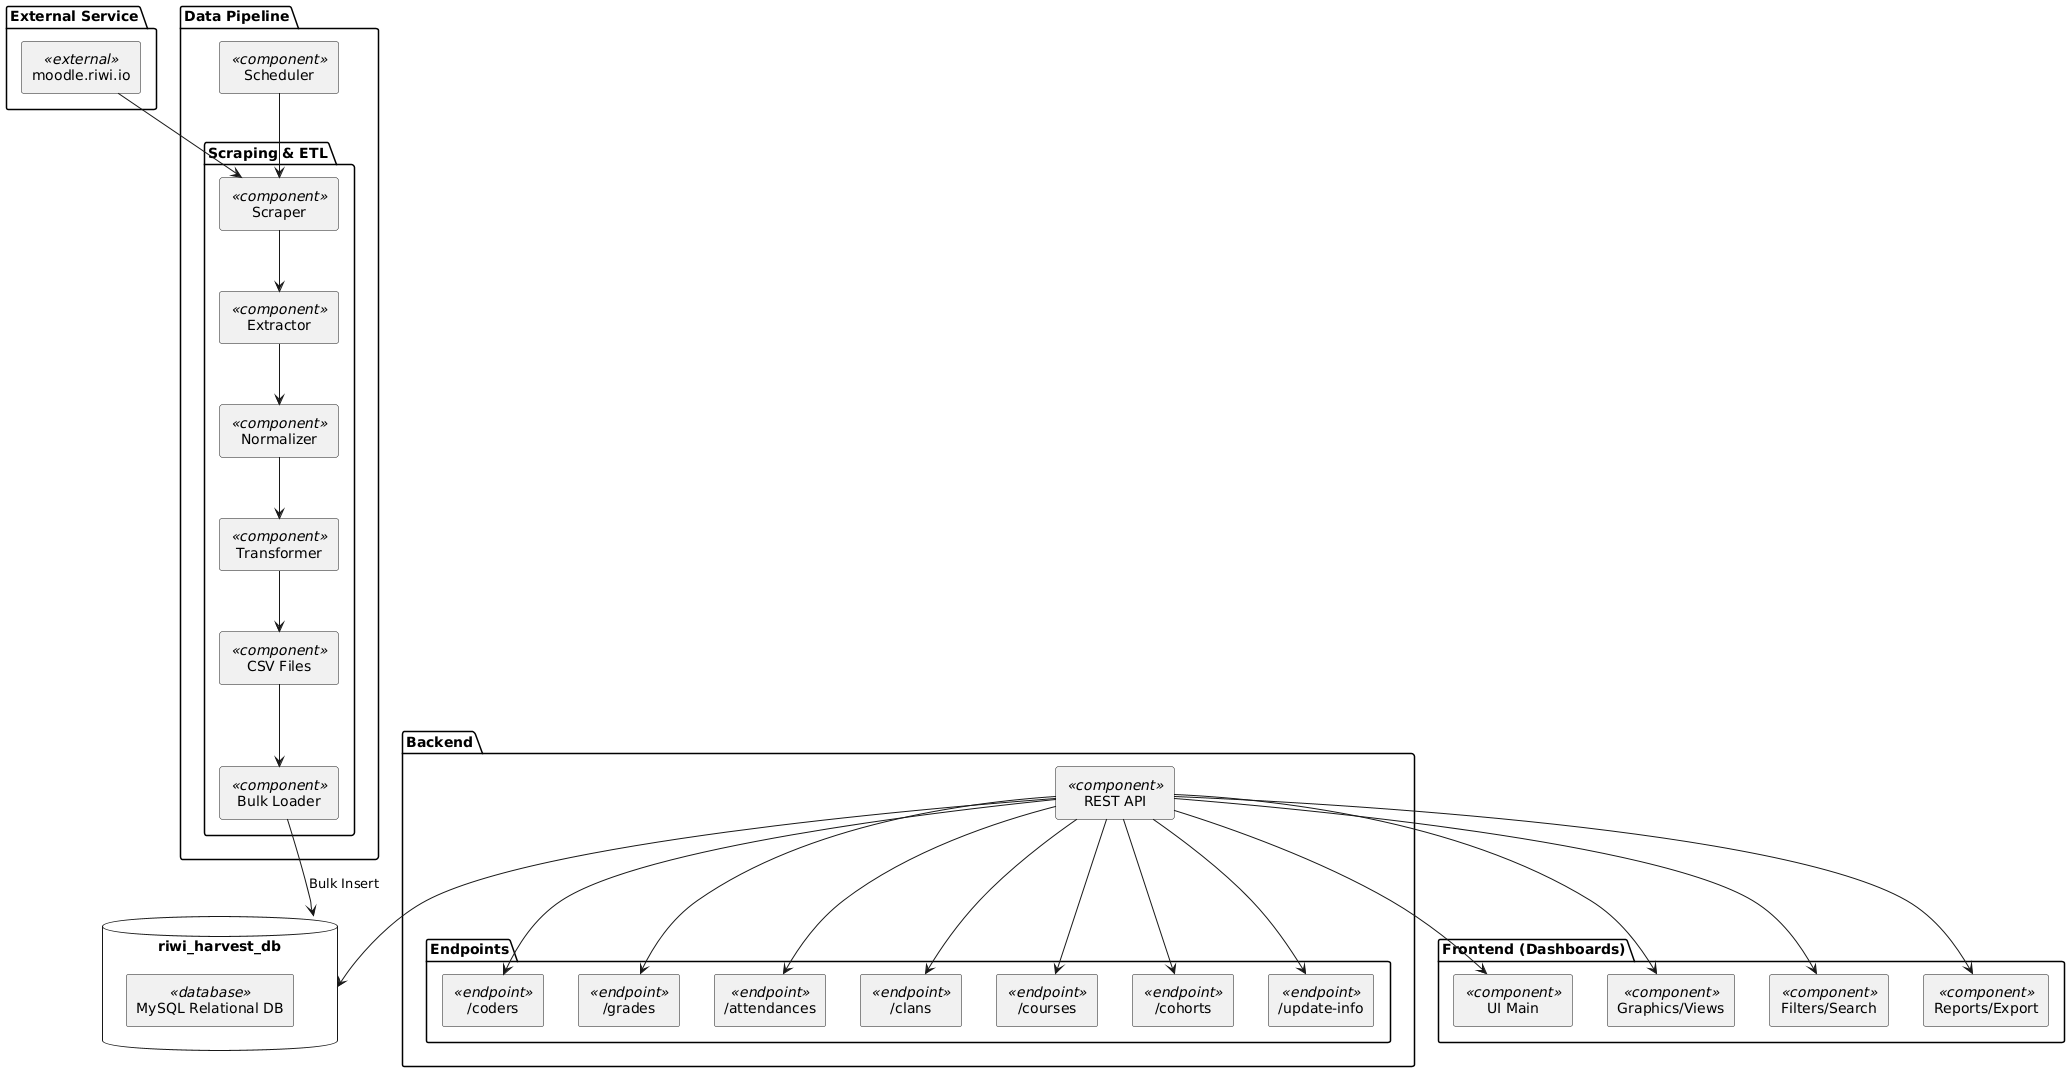

The diagram above was rendered by PlantUML. Its source (embedded in the PNG):
@startuml
skinparam componentStyle rectangle

' ==== External Service ====
package "External Service" {
  [moodle.riwi.io] <<external>>
}

' ==== Data Pipeline ====
package "Data Pipeline" {
  [Scheduler] <<component>>

  package "Scraping & ETL" {
    [Scraper] <<component>>
    [Extractor] <<component>>
    [Normalizer] <<component>>
    [Transformer] <<component>>
    [CSV Files] <<component>>
    [Bulk Loader] <<component>>
  }
}

' ==== Database ====
database "riwi_harvest_db" as DB {
  [MySQL Relational DB] <<database>>
}

' ==== Frontend ====
package "Frontend (Dashboards)" {
  [UI Main] <<component>>
  [Graphics/Views] <<component>>
  [Filters/Search] <<component>>
  [Reports/Export] <<component>>
}

' ==== Backend ====
package "Backend" {
  [REST API] <<component>>

  package "Endpoints" {
    [/coders] <<endpoint>>
    [/grades] <<endpoint>>
    [/attendances] <<endpoint>>
    [/clans] <<endpoint>>
    [/courses] <<endpoint>>
    [/cohorts] <<endpoint>>
    [/update-info] <<endpoint>>
  }
}

' ==== Relationships ====
[moodle.riwi.io] --> [Scraper]
[Scheduler] --> [Scraper]

[Scraper] --> [Extractor]
[Extractor] --> [Normalizer]
[Normalizer] --> [Transformer]
[Transformer] --> [CSV Files]
[CSV Files] --> [Bulk Loader]
[Bulk Loader] --> DB : "Bulk Insert"

[REST API] --> DB

[REST API] --> [/coders]
[REST API] --> [/grades]
[REST API] --> [/attendances]
[REST API] --> [/clans]
[REST API] --> [/courses]
[REST API] --> [/cohorts]
[REST API] --> [/update-info]

[REST API] --> [UI Main]
[REST API] --> [Graphics/Views]
[REST API] --> [Filters/Search]
[REST API] --> [Reports/Export]
@enduml